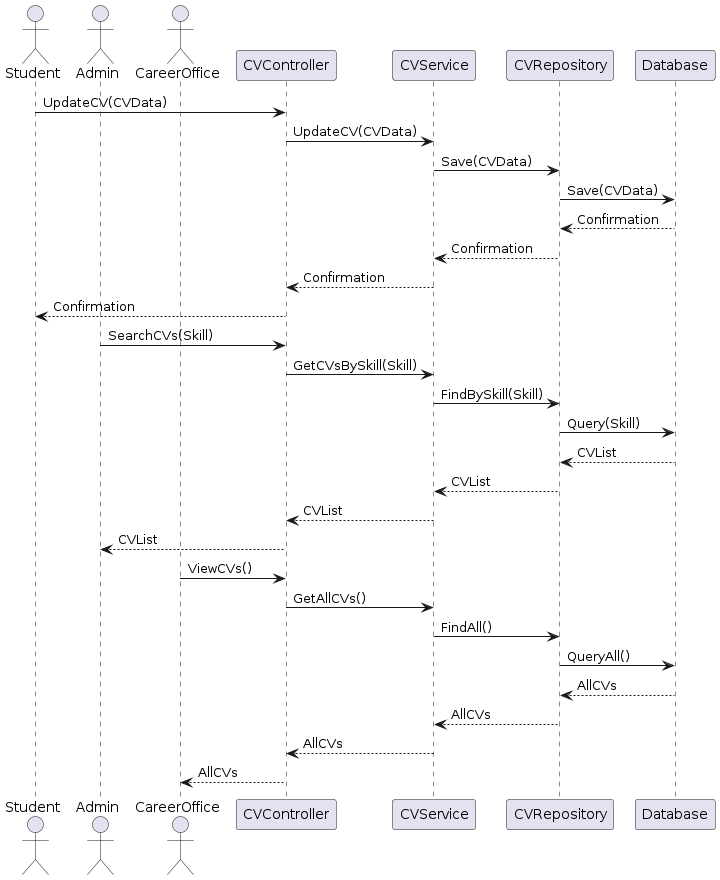

The diagram above was rendered by PlantUML. Its source (embedded in the PNG):
@startuml
actor Student
actor Admin
actor CareerOffice

Student -> CVController : UpdateCV(CVData)
CVController -> CVService : UpdateCV(CVData)
CVService -> CVRepository : Save(CVData)
CVRepository -> Database : Save(CVData)
Database --> CVRepository : Confirmation
CVRepository --> CVService : Confirmation
CVService --> CVController : Confirmation
CVController --> Student : Confirmation

Admin -> CVController : SearchCVs(Skill)
CVController -> CVService : GetCVsBySkill(Skill)
CVService -> CVRepository : FindBySkill(Skill)
CVRepository -> Database : Query(Skill)
Database --> CVRepository : CVList
CVRepository --> CVService : CVList
CVService --> CVController : CVList
CVController --> Admin : CVList

CareerOffice -> CVController : ViewCVs()
CVController -> CVService : GetAllCVs()
CVService -> CVRepository : FindAll()
CVRepository -> Database : QueryAll()
Database --> CVRepository : AllCVs
CVRepository --> CVService : AllCVs
CVService --> CVController : AllCVs
CVController --> CareerOffice : AllCVs
@enduml